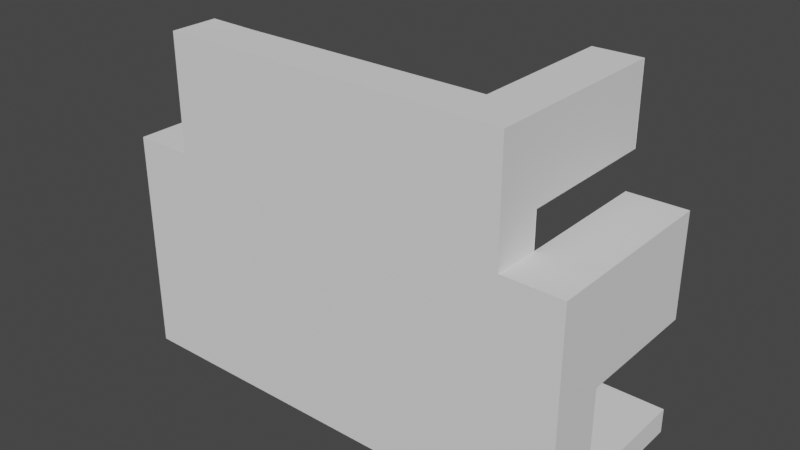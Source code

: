 # Source: switch_bracket_a.blend  (saved by Blender 3.2.14; exported with 4.5.12 LTS)
import bpy
from mathutils import Matrix  # noqa: F401  (used for matrix-valued properties, if any)

bpy.ops.wm.read_factory_settings(use_empty=True)
scene = bpy.context.scene
scene.name = 'Scene'

# ---- world
world_world = bpy.data.worlds.new('World'); scene.world = world_world
world_world.use_nodes = True; world_world.node_tree.nodes.clear()
_N = world_world.node_tree.nodes; _L = world_world.node_tree.links
n0 = _N.new('ShaderNodeOutputWorld'); n0.name = 'World Output'; n0.location = (300, 300)
n1 = _N.new('ShaderNodeBackground'); n1.name = 'Background'; n1.location = (10, 300)
n1.inputs[0].default_value = (0.05088, 0.05088, 0.05088, 1.0)
_L.new(n1.outputs[0], n0.inputs[0])
n0.is_active_output = True
world_world.color = (0.05088, 0.05088, 0.05088)
world_world.use_sun_shadow = False
world_world.sun_shadow_jitter_overblur = 0.0

# ---- meshes
me_cube_003 = bpy.data.meshes.new('Cube.003')
me_cube_003.from_pydata([(-126.5, 112.1, 32.94), (-130.5, 112.1, 28.81), (-130.5, 112.4, 58.05), (-126.5, 112.3, 53.91), (-126.5, 93.71, 33.12), (-130.5, 93.67, 28.99), (-130.5, 93.95, 58.22), (-126.5, 93.9, 54.09), (-130.5, 83.61, 29.08), (-130.5, 83.88, 58.31), (-125.8, 93.94, 58.22), (-125.8, 85.98, 58.3), (-125.8, 93.67, 28.99), (-125.8, 85.7, 29.06), (-114.0, 112.1, 32.94), (-114.0, 112.1, 28.81), (-126.5, 93.67, 28.99), (-114.0, 93.9, 54.09), (-114.0, 93.94, 58.22), (-114.8, 83.88, 58.31), (-114.8, 83.6, 29.08), (-114.8, 85.98, 58.3), (-114.8, 85.7, 29.06), (-125.8, 93.9, 54.09), (-125.8, 93.71, 33.12), (-114.0, 105.4, 28.88), (-114.0, 105.4, 33.01), (-114.0, 105.7, 58.11), (-114.0, 105.6, 53.98), (-126.5, 105.4, 28.88), (-126.5, 105.4, 33.01), (-126.5, 105.7, 58.11), (-126.5, 105.6, 53.98), (-126.5, 112.4, 58.05), (-130.5, 83.79, 48.19), (-114.8, 83.78, 48.19), (-125.8, 93.85, 48.1), (-114.8, 85.88, 48.17), (-125.8, 85.89, 48.17), (-114.8, 83.69, 39.2), (-125.8, 93.76, 39.11), (-114.8, 85.8, 39.18), (-125.8, 85.8, 39.18), (-130.5, 83.7, 39.2), (-125.8, 83.78, 48.19), (-125.8, 83.7, 39.2), (-114.0, 112.1, 32.93), (-114.0, 93.9, 54.07), (-114.8, 93.66, 28.97), (-114.8, 85.7, 29.05), (-114.8, 93.94, 58.2), (-114.8, 85.98, 58.28), (-126.5, 112.3, 53.9), (-126.5, 112.4, 58.03), (-126.5, 93.71, 33.1), (-126.5, 93.67, 28.97), (-114.8, 83.87, 58.3), (-114.8, 83.6, 29.07), (-114.8, 93.9, 54.07), (-126.5, 105.7, 58.09), (-126.5, 105.6, 53.96), (-126.5, 105.4, 28.86), (-126.5, 105.4, 32.99), (-114.0, 105.4, 28.86), (-114.0, 105.4, 32.99), (-114.0, 112.1, 28.8), (-125.8, 83.7, 39.19), (-125.8, 85.8, 39.17), (-114.8, 85.8, 39.17), (-125.8, 83.78, 48.18), (-125.8, 85.88, 48.16), (-114.8, 85.88, 48.16), (-114.8, 83.69, 39.19), (-114.8, 83.78, 48.18), (-114.8, 83.88, 58.31), (-114.8, 85.98, 58.3), (-114.8, 83.78, 48.19), (-114.8, 85.88, 48.17), (-130.5, 93.95, 58.22), (-125.8, 93.94, 58.22), (-130.5, 83.88, 58.31), (-125.8, 85.98, 58.3), (-114.8, 85.98, 58.3), (-114.8, 83.88, 58.31), (-130.5, 83.93, 63.32), (-125.8, 86.03, 63.3), (-130.5, 93.99, 63.22), (-125.8, 93.99, 63.22), (-114.8, 86.02, 63.3), (-114.8, 83.92, 63.32), (-130.5, 93.62, 23.99), (-130.5, 83.56, 24.08), (-125.8, 93.62, 23.99), (-125.8, 85.66, 24.06), (-114.8, 85.65, 24.06), (-114.8, 83.55, 24.08), (-114.8, 93.62, 23.99), (-114.8, 85.65, 24.06), (-114.8, 83.55, 24.08), (-114.8, 93.99, 63.22), (-114.8, 86.02, 63.3), (-114.8, 83.92, 63.32), (-130.5, 102.5, 28.9), (-125.8, 102.4, 28.9), (-114.8, 102.4, 28.89), (-114.8, 102.4, 23.9), (-130.5, 102.4, 23.9), (-125.8, 102.4, 23.9), (-114.8, 102.7, 58.12), (-130.5, 102.7, 58.14), (-125.8, 102.7, 58.14), (-130.5, 102.8, 63.14), (-125.8, 102.8, 63.14), (-114.8, 102.8, 63.14)], [], [(1, 0, 14, 15), (0, 1, 2, 3), (0, 3, 7, 4), (2, 1, 5, 6), (16, 29, 30, 4), (39, 43, 8, 20), (5, 8, 43, 34, 9, 6), (21, 11, 81, 82), (10, 6, 78, 79), (92, 90, 106, 107), (20, 8, 91, 95), (37, 38, 11, 21), (42, 13, 12, 40), (30, 29, 25, 26), (41, 39, 20, 22), (23, 10, 7), (4, 12, 24), (10, 7, 6), (12, 5, 4), (4, 5, 6, 7), (0, 30, 26, 14), (17, 18, 10, 23), (4, 24, 23, 7), (32, 7, 23, 17, 28), (17, 28, 27, 18), (31, 27, 28, 32), (31, 6, 10, 18, 27), (3, 2, 33), (31, 32, 3, 33), (2, 6, 31, 33), (1, 15, 25, 29), (5, 1, 29, 16), (14, 26, 25, 15), (19, 9, 34, 35), (11, 38, 36, 10), (78, 80, 84, 86), (22, 13, 42, 41), (40, 36, 38, 42), (43, 45, 44, 34), (42, 38, 44, 45), (42, 45, 39, 41), (35, 44, 38, 37), (73, 56, 51, 71), (57, 72, 68, 49), (47, 50, 58), (54, 62, 61, 55), (63, 64, 46, 65), (52, 60, 59, 53), (51, 56, 101, 100), (71, 73, 69, 70), (66, 72, 68, 67), (66, 67, 70, 69), (75, 74, 76, 77), (35, 37, 77, 76), (82, 81, 85, 88), (19, 35, 37, 21), (19, 21, 82, 83), (6, 9, 80, 78), (11, 10, 79, 81), (9, 19, 83, 80), (85, 84, 89, 88), (84, 85, 87, 86), (81, 79, 87, 85), (50, 99, 113, 108), (80, 83, 89, 84), (83, 82, 88, 89), (91, 90, 92, 93), (91, 93, 94, 95), (22, 20, 95, 94), (8, 5, 90, 91), (12, 13, 93, 92), (13, 22, 94, 93), (57, 49, 97, 98), (102, 103, 107, 106), (12, 92, 107, 103), (96, 48, 104, 105), (90, 5, 102, 106), (5, 12, 103, 102), (12, 103, 104, 48), (12, 48, 96, 92), (92, 96, 105, 107), (104, 103, 107, 105), (110, 109, 111, 112), (79, 78, 109, 110), (78, 86, 111, 109), (86, 87, 112, 111), (87, 79, 110, 112), (108, 50, 79, 110), (79, 50, 99, 87), (99, 87, 112, 113), (108, 110, 112, 113)])
_uv = me_cube_003.uv_layers.new(name='UVMap')
_uv.uv.foreach_set('vector', [0.0, 0.0, 0.0, 0.0, 0.0, 0.0, 0.0, 0.0, 0.0, 0.0, 0.0, 0.0, 0.0, 0.0, 0.0, 0.0, 0.0, 0.0, 0.0, 0.0, 0.0, 0.0, 0.0, 0.0, 0.0, 0.0, 0.0, 0.0, 0.0, 0.0, 0.0, 0.0, 0.0, 0.0, 0.0, 0.0, 0.0, 0.0, 0.0, 0.0, 0.0, 0.0, 0.0, 0.0, 0.0, 0.0, 0.0, 0.0, 0.0, 0.0, 0.0, 0.0, 0.0, 0.0, 0.0, 0.0, 0.0, 0.0, 0.0, 0.0, 0.0, 0.0, 0.0, 0.0, 0.0, 0.0, 0.0, 0.0, 0.0, 0.0, 0.0, 0.0, 0.0, 0.0, 0.0, 0.0, 0.0, 0.0, 0.0, 0.0, 0.0, 0.0, 0.0, 0.0, 0.0, 0.0, 0.0, 0.0, 0.0, 0.0, 0.0, 0.0, 0.0, 0.0, 0.0, 0.0, 0.0, 0.0, 0.0, 0.0, 0.0, 0.0, 0.0, 0.0, 0.0, 0.0, 0.0, 0.0, 0.0, 0.0, 0.0, 0.0, 0.0, 0.0, 0.0, 0.0, 0.413, 0.8374, 0.394, 0.8374, 0.394, 0.8036, 0.413, 0.8036, 0.0, 0.0, 0.0, 0.0, 0.0, 0.0, 0.0, 0.0, 0.0, 0.0, 0.0, 0.0, 0.0, 0.0, 0.0, 0.0, 0.0, 0.0, 0.0, 0.0, 0.0, 0.0, 0.0, 0.0, 0.0, 0.0, 0.0, 0.0, 0.0, 0.0, 0.0, 0.0, 0.0, 0.0, 0.0, 0.0, 0.0, 0.0, 0.0, 0.0, 0.4761, 0.918, 0.0, 0.0, 0.0, 0.0, 0.0, 0.0, 0.0, 0.0, 0.0, 0.0, 0.0, 0.0, 0.0, 0.0, 0.0, 0.0, 0.0, 0.0, 0.0, 0.0, 0.0, 0.0, 0.0, 0.0, 0.0, 0.0, 0.0, 0.0, 0.0, 0.0, 0.0, 0.0, 0.0, 0.0, 0.0, 0.0, 0.0, 0.0, 0.0, 0.0, 0.0, 0.0, 0.0, 0.0, 0.0, 0.0, 0.0, 0.0, 0.0, 0.0, 0.0, 0.0, 0.0, 0.0, 0.0, 0.0, 0.0, 0.0, 0.0, 0.0, 0.0, 0.0, 0.0, 0.0, 0.0, 0.0, 0.0, 0.0, 0.0, 0.0, 0.0, 0.0, 0.0, 0.0, 0.0, 0.0, 0.0, 0.0, 0.0, 0.0, 0.0, 0.0, 0.0, 0.0, 0.0, 0.0, 0.0, 0.0, 0.0, 0.0, 0.0, 0.0, 0.0, 0.0, 0.0, 0.0, 0.0, 0.0, 0.0, 0.0, 0.0, 0.0, 0.0, 0.0, 0.0, 0.0, 0.0, 0.0, 0.0, 0.0, 0.0, 0.0, 0.0, 0.0, 0.0, 0.0, 0.0, 0.0, 0.0, 0.0, 0.0, 0.0, 0.0, 0.0, 0.0, 0.0, 0.0, 0.0, 0.0, 0.0, 0.0, 0.0, 0.0, 0.0, 0.0, 0.0, 0.0, 0.0, 0.0, 0.0, 0.0, 0.0, 0.0, 0.0, 0.0, 0.0, 0.0, 0.0, 0.0, 0.0, 0.0, 0.0, 0.0, 0.0, 0.0, 0.0, 0.394, 0.8374, 0.413, 0.8374, 0.394, 0.9047, 0.0, 0.0, 0.0, 0.0, 0.0, 0.0, 0.0, 0.0, 0.0, 0.0, 0.0, 0.0, 0.0, 0.0, 0.0, 0.0, 0.0, 0.0, 0.0, 0.0, 0.0, 0.0, 0.0, 0.0, 0.0, 0.0, 0.0, 0.0, 0.0, 0.0, 0.0, 0.0, 0.0, 0.0, 0.0, 0.0, 0.0, 0.0, 0.0, 0.0, 0.0, 0.0, 0.0, 0.0, 0.0, 0.0, 0.0, 0.0, 0.0, 0.0, 0.0, 0.0, 0.0, 0.0, 0.0, 0.0, 0.0, 0.0, 0.0, 0.0, 0.0, 0.0, 0.0, 0.0, 0.394, 0.8374, 0.413, 0.8374, 0.394, 0.9047, 0.0, 0.0, 0.0, 0.0, 0.0, 0.0, 0.394, 0.9047, 0.413, 0.9047, 0.413, 0.8374, 0.394, 0.8374, 0.413, 0.9387, 0.394, 0.9387, 0.394, 0.9047, 0.413, 0.9047, 0.394, 0.9047, 0.0, 0.0, 0.0, 0.0, 0.394, 0.9047, 0.0, 0.0, 0.0, 0.0, 0.0, 0.0, 0.0, 0.0, 0.0, 0.0, 0.0, 0.0, 0.0, 0.0, 0.0, 0.0, 0.0, 0.0, 0.0, 0.0, 0.0, 0.0, 0.0, 0.0, 0.0, 0.0, 0.0, 0.0, 0.0, 0.0, 0.0, 0.0, 0.0, 0.0, 0.0, 0.0, 0.0, 0.0, 0.0, 0.0, 0.0, 0.0, 0.0, 0.0, 0.0, 0.0, 0.0, 0.0, 0.0, 0.0, 0.0, 0.0, 0.0, 0.0, 0.0, 0.0, 0.0, 0.0, 0.0, 0.0, 0.0, 0.0, 0.0, 0.0, 0.0, 0.0, 0.0, 0.0, 0.0, 0.0, 0.0, 0.0, 0.0, 0.0, 0.0, 0.0, 0.0, 0.0, 0.0, 0.0, 0.0, 0.0, 0.0, 0.0, 0.0, 0.0, 0.0, 0.0, 0.0, 0.0, 0.0, 0.0, 0.0, 0.0, 0.0, 0.0, 0.0, 0.0, 0.0, 0.0, 0.0, 0.0, 0.0, 0.0, 0.0, 0.0, 0.0, 0.0, 0.0, 0.0, 0.0, 0.0, 0.413, 0.8036, 0.394, 0.8036, 0.394, 0.8036, 0.413, 0.8036, 0.0, 0.0, 0.0, 0.0, 0.0, 0.0, 0.0, 0.0, 0.0, 0.0, 0.0, 0.0, 0.0, 0.0, 0.0, 0.0, 0.0, 0.0, 0.0, 0.0, 0.0, 0.0, 0.0, 0.0, 0.0, 0.0, 0.0, 0.0, 0.0, 0.0, 0.0, 0.0, 0.0, 0.0, 0.0, 0.0, 0.0, 0.0, 0.0, 0.0, 0.0, 0.0, 0.0, 0.0, 0.0, 0.0, 0.0, 0.0, 0.0, 0.0, 0.0, 0.0, 0.0, 0.0, 0.0, 0.0, 0.0, 0.0, 0.0, 0.0, 0.0, 0.0, 0.0, 0.0, 0.0, 0.0, 0.0, 0.0, 0.0, 0.0, 0.0, 0.0, 0.0, 0.0, 0.0, 0.0, 0.0, 0.0, 0.0, 0.0, 0.0, 0.0, 0.0, 0.0, 0.0, 0.0, 0.0, 0.0, 0.0, 0.0, 0.0, 0.0, 0.0, 0.0, 0.0, 0.0, 0.0, 0.0, 0.0, 0.0, 0.0, 0.0, 0.0, 0.0, 0.0, 0.0, 0.0, 0.0, 0.0, 0.0, 0.0, 0.0, 0.0, 0.0, 0.0, 0.0, 0.0, 0.0, 0.0, 0.0, 0.0, 0.0, 0.0, 0.0, 0.0, 0.0, 0.0, 0.0, 0.0, 0.0, 0.0, 0.0, 0.0, 0.0, 0.0, 0.0, 0.0, 0.0, 0.0, 0.0, 0.0, 0.0, 0.0, 0.0, 0.0, 0.0, 0.0, 0.0, 0.0, 0.0, 0.0, 0.0, 0.0, 0.0, 0.0, 0.0, 0.0, 0.0, 0.0, 0.0, 0.0, 0.0, 0.0, 0.0, 0.0, 0.0, 0.0, 0.0, 0.0, 0.0, 0.0, 0.0, 0.0, 0.0, 0.0, 0.0])
me_cube_003.update()

# ---- objects
ob_switch_bracket_a = bpy.data.objects.new('switch_bracket_a', me_cube_003)

# ---- transforms, parenting, visibility, modifiers, constraints
ob_switch_bracket_a.location = (43.5, 125.9, -83.1)
ob_switch_bracket_a.rotation_euler = (1.561, -0.0003728, 1.571)
ob_switch_bracket_a.scale = (1.0, 1.0, -1.0)

# ---- collection membership
scene.collection.objects.link(ob_switch_bracket_a)

# ---- scene / render settings (as saved in the file)
scene.frame_start = 1; scene.frame_end = 250; scene.frame_set(108)
scene.render.engine = 'BLENDER_EEVEE_NEXT'
scene.cycles.use_denoising = False
scene.cycles.samples = 128
scene.cycles.sampling_pattern = 'TABULATED_SOBOL'
scene.cycles.use_adaptive_sampling = False
scene.cycles.use_light_tree = False
scene.view_settings.view_transform = 'Filmic'
scene.unit_settings.scale_length = 0.001
bpy.context.view_layer.update()

# ---- added for rendering (the .blend has no active camera and no usable light): camera, sun
cam_auto = bpy.data.cameras.new('AutoCamera')
cam_auto.lens = 50.0
cam_auto.sensor_width = 36.0
cam_auto.clip_end = 1000.0
ob_auto_camera = bpy.data.objects.new('AutoCamera', cam_auto)
scene.collection.objects.link(ob_auto_camera)
ob_auto_camera.location = (47.06, -54.1499, 52.8763)
ob_auto_camera.rotation_euler = (1.09748, -7.21219e-08, 0.694738)
scene.camera = ob_auto_camera
light_auto_sun = bpy.data.lights.new('AutoSun', 'SUN')
light_auto_sun.energy = 3.0
light_auto_sun.angle = 0.0523599
ob_auto_sun = bpy.data.objects.new('AutoSun', light_auto_sun)
scene.collection.objects.link(ob_auto_sun)
ob_auto_sun.rotation_euler = (0.872665, 0.174533, 0.523599)
bpy.context.view_layer.update()
